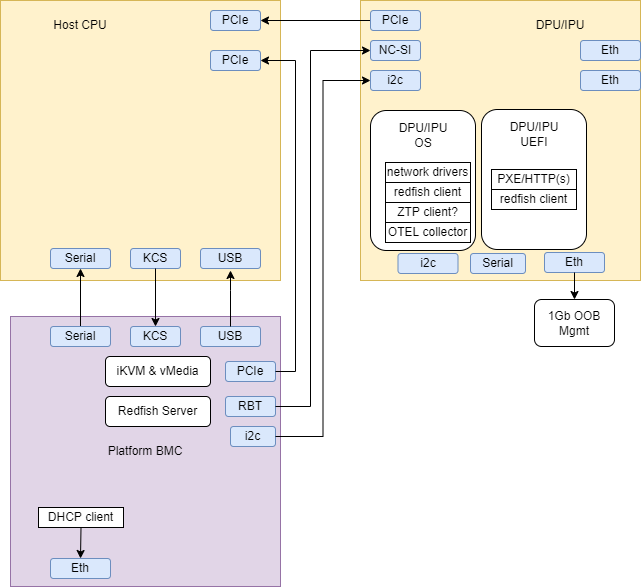

The diagram above was exported from draw.io. Its source (the exported page's mxGraphModel, read from the mxfile embedded in the PNG):
<mxGraphModel dx="1038" dy="674" grid="1" gridSize="10" guides="1" tooltips="1" connect="1" arrows="1" fold="1" page="1" pageScale="1" pageWidth="850" pageHeight="1100" math="0" shadow="0">
  <root>
    <mxCell id="0" />
    <mxCell id="1" parent="0" />
    <mxCell id="wgiCWZMBTDyFpHkr27h_-1" value="" style="whiteSpace=wrap;html=1;aspect=fixed;fillColor=#fff2cc;strokeColor=#d6b656;" parent="1" vertex="1">
      <mxGeometry x="40" y="80" width="280" height="280" as="geometry" />
    </mxCell>
    <mxCell id="wgiCWZMBTDyFpHkr27h_-2" value="Platform BMC" style="whiteSpace=wrap;html=1;aspect=fixed;fillColor=#e1d5e7;strokeColor=#9673a6;" parent="1" vertex="1">
      <mxGeometry x="50" y="396" width="270" height="270" as="geometry" />
    </mxCell>
    <mxCell id="wgiCWZMBTDyFpHkr27h_-3" value="" style="whiteSpace=wrap;html=1;aspect=fixed;fillColor=#fff2cc;strokeColor=#d6b656;" parent="1" vertex="1">
      <mxGeometry x="400" y="80" width="280" height="280" as="geometry" />
    </mxCell>
    <mxCell id="wgiCWZMBTDyFpHkr27h_-6" value="PCIe" style="rounded=1;whiteSpace=wrap;html=1;fillColor=#dae8fc;strokeColor=#6c8ebf;" parent="1" vertex="1">
      <mxGeometry x="250" y="90" width="50" height="20" as="geometry" />
    </mxCell>
    <mxCell id="wgiCWZMBTDyFpHkr27h_-10" value="" style="edgeStyle=orthogonalEdgeStyle;rounded=0;orthogonalLoop=1;jettySize=auto;html=1;" parent="1" source="wgiCWZMBTDyFpHkr27h_-7" target="wgiCWZMBTDyFpHkr27h_-6" edge="1">
      <mxGeometry relative="1" as="geometry" />
    </mxCell>
    <mxCell id="wgiCWZMBTDyFpHkr27h_-7" value="PCIe" style="rounded=1;whiteSpace=wrap;html=1;fillColor=#dae8fc;strokeColor=#6c8ebf;" parent="1" vertex="1">
      <mxGeometry x="410" y="90" width="50" height="20" as="geometry" />
    </mxCell>
    <mxCell id="wgiCWZMBTDyFpHkr27h_-12" value="" style="rounded=1;whiteSpace=wrap;html=1;" parent="1" vertex="1">
      <mxGeometry x="410" y="190" width="105" height="140" as="geometry" />
    </mxCell>
    <mxCell id="wgiCWZMBTDyFpHkr27h_-13" value="DPU/IPU" style="text;html=1;strokeColor=none;fillColor=none;align=center;verticalAlign=middle;whiteSpace=wrap;rounded=0;" parent="1" vertex="1">
      <mxGeometry x="570" y="90" width="60" height="30" as="geometry" />
    </mxCell>
    <mxCell id="wgiCWZMBTDyFpHkr27h_-14" value="Host CPU" style="text;html=1;strokeColor=none;fillColor=none;align=center;verticalAlign=middle;whiteSpace=wrap;rounded=0;" parent="1" vertex="1">
      <mxGeometry x="90" y="90" width="60" height="30" as="geometry" />
    </mxCell>
    <mxCell id="wgiCWZMBTDyFpHkr27h_-15" value="" style="rounded=1;whiteSpace=wrap;html=1;" parent="1" vertex="1">
      <mxGeometry x="521" y="189" width="105" height="140" as="geometry" />
    </mxCell>
    <mxCell id="wgiCWZMBTDyFpHkr27h_-16" value="DPU/IPU OS" style="text;html=1;strokeColor=none;fillColor=none;align=center;verticalAlign=middle;whiteSpace=wrap;rounded=0;" parent="1" vertex="1">
      <mxGeometry x="432.5" y="200" width="60" height="30" as="geometry" />
    </mxCell>
    <mxCell id="wgiCWZMBTDyFpHkr27h_-17" value="DPU/IPU UEFI" style="text;html=1;strokeColor=none;fillColor=none;align=center;verticalAlign=middle;whiteSpace=wrap;rounded=0;" parent="1" vertex="1">
      <mxGeometry x="543.5" y="199" width="60" height="30" as="geometry" />
    </mxCell>
    <mxCell id="wgiCWZMBTDyFpHkr27h_-18" value="network drivers" style="rounded=0;whiteSpace=wrap;html=1;" parent="1" vertex="1">
      <mxGeometry x="425" y="242" width="85" height="20" as="geometry" />
    </mxCell>
    <mxCell id="wgiCWZMBTDyFpHkr27h_-19" value="redfish client" style="rounded=0;whiteSpace=wrap;html=1;" parent="1" vertex="1">
      <mxGeometry x="425" y="262" width="85" height="20" as="geometry" />
    </mxCell>
    <mxCell id="wgiCWZMBTDyFpHkr27h_-21" value="Redfish Server" style="rounded=1;whiteSpace=wrap;html=1;" parent="1" vertex="1">
      <mxGeometry x="145" y="476" width="105" height="30" as="geometry" />
    </mxCell>
    <mxCell id="wgiCWZMBTDyFpHkr27h_-22" value="Eth" style="rounded=1;whiteSpace=wrap;html=1;fillColor=#dae8fc;strokeColor=#6c8ebf;" parent="1" vertex="1">
      <mxGeometry x="90" y="638" width="60" height="20" as="geometry" />
    </mxCell>
    <mxCell id="wgiCWZMBTDyFpHkr27h_-24" value="PXE/HTTP(s)" style="rounded=0;whiteSpace=wrap;html=1;" parent="1" vertex="1">
      <mxGeometry x="531" y="249" width="85" height="20" as="geometry" />
    </mxCell>
    <mxCell id="wgiCWZMBTDyFpHkr27h_-26" value="i2c" style="rounded=1;whiteSpace=wrap;html=1;fillColor=#dae8fc;strokeColor=#6c8ebf;" parent="1" vertex="1">
      <mxGeometry x="270" y="506" width="45" height="20" as="geometry" />
    </mxCell>
    <mxCell id="EX7oUyLRdWHfFiB-NrJM-6" value="" style="edgeStyle=orthogonalEdgeStyle;rounded=0;orthogonalLoop=1;jettySize=auto;html=1;" parent="1" source="wgiCWZMBTDyFpHkr27h_-27" target="EX7oUyLRdWHfFiB-NrJM-5" edge="1">
      <mxGeometry relative="1" as="geometry" />
    </mxCell>
    <mxCell id="wgiCWZMBTDyFpHkr27h_-27" value="Serial" style="rounded=1;whiteSpace=wrap;html=1;fillColor=#dae8fc;strokeColor=#6c8ebf;" parent="1" vertex="1">
      <mxGeometry x="90" y="406" width="60" height="20" as="geometry" />
    </mxCell>
    <mxCell id="wgiCWZMBTDyFpHkr27h_-32" style="edgeStyle=orthogonalEdgeStyle;rounded=0;orthogonalLoop=1;jettySize=auto;html=1;entryX=0.5;entryY=0;entryDx=0;entryDy=0;exitX=0.5;exitY=1;exitDx=0;exitDy=0;" parent="1" source="wgiCWZMBTDyFpHkr27h_-31" target="wgiCWZMBTDyFpHkr27h_-22" edge="1">
      <mxGeometry relative="1" as="geometry" />
    </mxCell>
    <mxCell id="wgiCWZMBTDyFpHkr27h_-31" value="DHCP client" style="rounded=0;whiteSpace=wrap;html=1;" parent="1" vertex="1">
      <mxGeometry x="78" y="587" width="85" height="20" as="geometry" />
    </mxCell>
    <mxCell id="wgiCWZMBTDyFpHkr27h_-34" value="ZTP client?" style="rounded=0;whiteSpace=wrap;html=1;" parent="1" vertex="1">
      <mxGeometry x="425" y="282" width="85" height="20" as="geometry" />
    </mxCell>
    <mxCell id="wgiCWZMBTDyFpHkr27h_-35" value="OTEL collector" style="rounded=0;whiteSpace=wrap;html=1;" parent="1" vertex="1">
      <mxGeometry x="425" y="302" width="85" height="20" as="geometry" />
    </mxCell>
    <mxCell id="EX7oUyLRdWHfFiB-NrJM-4" value="redfish client" style="rounded=0;whiteSpace=wrap;html=1;" parent="1" vertex="1">
      <mxGeometry x="531" y="269" width="85" height="20" as="geometry" />
    </mxCell>
    <mxCell id="EX7oUyLRdWHfFiB-NrJM-5" value="Serial" style="rounded=1;whiteSpace=wrap;html=1;fillColor=#dae8fc;strokeColor=#6c8ebf;" parent="1" vertex="1">
      <mxGeometry x="90" y="328" width="60" height="20" as="geometry" />
    </mxCell>
    <mxCell id="EX7oUyLRdWHfFiB-NrJM-7" value="i2c" style="rounded=1;whiteSpace=wrap;html=1;fillColor=#dae8fc;strokeColor=#6c8ebf;" parent="1" vertex="1">
      <mxGeometry x="410" y="150" width="50" height="20" as="geometry" />
    </mxCell>
    <mxCell id="EX7oUyLRdWHfFiB-NrJM-8" style="edgeStyle=orthogonalEdgeStyle;rounded=0;orthogonalLoop=1;jettySize=auto;html=1;exitX=1;exitY=0.5;exitDx=0;exitDy=0;entryX=0;entryY=0.5;entryDx=0;entryDy=0;" parent="1" source="wgiCWZMBTDyFpHkr27h_-26" target="EX7oUyLRdWHfFiB-NrJM-7" edge="1">
      <mxGeometry relative="1" as="geometry">
        <mxPoint x="280" y="690" as="sourcePoint" />
        <mxPoint x="368.75" y="810" as="targetPoint" />
      </mxGeometry>
    </mxCell>
    <mxCell id="EX7oUyLRdWHfFiB-NrJM-11" value="NC-SI" style="rounded=1;whiteSpace=wrap;html=1;fillColor=#dae8fc;strokeColor=#6c8ebf;" parent="1" vertex="1">
      <mxGeometry x="410" y="120" width="50" height="20" as="geometry" />
    </mxCell>
    <mxCell id="EX7oUyLRdWHfFiB-NrJM-13" value="KCS" style="rounded=1;whiteSpace=wrap;html=1;fillColor=#dae8fc;strokeColor=#6c8ebf;" parent="1" vertex="1">
      <mxGeometry x="170" y="328" width="50" height="20" as="geometry" />
    </mxCell>
    <mxCell id="EX7oUyLRdWHfFiB-NrJM-14" value="KCS" style="rounded=1;whiteSpace=wrap;html=1;fillColor=#dae8fc;strokeColor=#6c8ebf;" parent="1" vertex="1">
      <mxGeometry x="170" y="406" width="50" height="20" as="geometry" />
    </mxCell>
    <mxCell id="EX7oUyLRdWHfFiB-NrJM-16" style="edgeStyle=orthogonalEdgeStyle;rounded=0;orthogonalLoop=1;jettySize=auto;html=1;exitX=0.5;exitY=1;exitDx=0;exitDy=0;entryX=0.5;entryY=0;entryDx=0;entryDy=0;" parent="1" source="EX7oUyLRdWHfFiB-NrJM-13" target="EX7oUyLRdWHfFiB-NrJM-14" edge="1">
      <mxGeometry relative="1" as="geometry">
        <mxPoint x="175" y="302" as="sourcePoint" />
        <mxPoint x="182.5" y="392" as="targetPoint" />
      </mxGeometry>
    </mxCell>
    <mxCell id="EX7oUyLRdWHfFiB-NrJM-17" value="iKVM &amp;amp; vMedia" style="rounded=1;whiteSpace=wrap;html=1;" parent="1" vertex="1">
      <mxGeometry x="145" y="436" width="105" height="30" as="geometry" />
    </mxCell>
    <mxCell id="EX7oUyLRdWHfFiB-NrJM-18" value="USB" style="rounded=1;whiteSpace=wrap;html=1;fillColor=#dae8fc;strokeColor=#6c8ebf;" parent="1" vertex="1">
      <mxGeometry x="240" y="406" width="60" height="20" as="geometry" />
    </mxCell>
    <mxCell id="EX7oUyLRdWHfFiB-NrJM-19" value="USB" style="rounded=1;whiteSpace=wrap;html=1;fillColor=#dae8fc;strokeColor=#6c8ebf;" parent="1" vertex="1">
      <mxGeometry x="240" y="328" width="60" height="20" as="geometry" />
    </mxCell>
    <mxCell id="EX7oUyLRdWHfFiB-NrJM-20" value="" style="edgeStyle=orthogonalEdgeStyle;rounded=0;orthogonalLoop=1;jettySize=auto;html=1;exitX=0.5;exitY=0;exitDx=0;exitDy=0;" parent="1" source="EX7oUyLRdWHfFiB-NrJM-18" edge="1">
      <mxGeometry relative="1" as="geometry">
        <mxPoint x="130" y="380" as="sourcePoint" />
        <mxPoint x="270" y="350" as="targetPoint" />
        <Array as="points">
          <mxPoint x="270" y="370" />
          <mxPoint x="270" y="370" />
        </Array>
      </mxGeometry>
    </mxCell>
    <mxCell id="EX7oUyLRdWHfFiB-NrJM-21" value="PCIe" style="rounded=1;whiteSpace=wrap;html=1;fillColor=#dae8fc;strokeColor=#6c8ebf;" parent="1" vertex="1">
      <mxGeometry x="250" y="130" width="50" height="20" as="geometry" />
    </mxCell>
    <mxCell id="EX7oUyLRdWHfFiB-NrJM-22" value="PCIe" style="rounded=1;whiteSpace=wrap;html=1;fillColor=#dae8fc;strokeColor=#6c8ebf;" parent="1" vertex="1">
      <mxGeometry x="265" y="441" width="50" height="20" as="geometry" />
    </mxCell>
    <mxCell id="EX7oUyLRdWHfFiB-NrJM-23" style="edgeStyle=orthogonalEdgeStyle;rounded=0;orthogonalLoop=1;jettySize=auto;html=1;exitX=1;exitY=0.5;exitDx=0;exitDy=0;entryX=1;entryY=0.5;entryDx=0;entryDy=0;" parent="1" source="EX7oUyLRdWHfFiB-NrJM-22" target="EX7oUyLRdWHfFiB-NrJM-21" edge="1">
      <mxGeometry relative="1" as="geometry">
        <mxPoint x="325" y="560" as="sourcePoint" />
        <mxPoint x="340" y="-105" as="targetPoint" />
      </mxGeometry>
    </mxCell>
    <mxCell id="EX7oUyLRdWHfFiB-NrJM-24" value="RBT" style="rounded=1;whiteSpace=wrap;html=1;fillColor=#dae8fc;strokeColor=#6c8ebf;" parent="1" vertex="1">
      <mxGeometry x="265" y="476" width="50" height="20" as="geometry" />
    </mxCell>
    <mxCell id="EX7oUyLRdWHfFiB-NrJM-26" style="edgeStyle=orthogonalEdgeStyle;rounded=0;orthogonalLoop=1;jettySize=auto;html=1;exitX=1;exitY=0.5;exitDx=0;exitDy=0;entryX=0;entryY=0.5;entryDx=0;entryDy=0;" parent="1" source="EX7oUyLRdWHfFiB-NrJM-24" target="EX7oUyLRdWHfFiB-NrJM-11" edge="1">
      <mxGeometry relative="1" as="geometry">
        <mxPoint x="325" y="560" as="sourcePoint" />
        <mxPoint x="420" y="170" as="targetPoint" />
        <Array as="points">
          <mxPoint x="350" y="486" />
          <mxPoint x="350" y="130" />
        </Array>
      </mxGeometry>
    </mxCell>
    <mxCell id="EX7oUyLRdWHfFiB-NrJM-28" value="Eth" style="rounded=1;whiteSpace=wrap;html=1;fillColor=#dae8fc;strokeColor=#6c8ebf;" parent="1" vertex="1">
      <mxGeometry x="584" y="332" width="60" height="20" as="geometry" />
    </mxCell>
    <mxCell id="EX7oUyLRdWHfFiB-NrJM-29" value="i2c" style="rounded=1;whiteSpace=wrap;html=1;fillColor=#dae8fc;strokeColor=#6c8ebf;" parent="1" vertex="1">
      <mxGeometry x="437.5" y="333" width="60" height="20" as="geometry" />
    </mxCell>
    <mxCell id="EX7oUyLRdWHfFiB-NrJM-30" value="Serial" style="rounded=1;whiteSpace=wrap;html=1;fillColor=#dae8fc;strokeColor=#6c8ebf;" parent="1" vertex="1">
      <mxGeometry x="510" y="333" width="55" height="20" as="geometry" />
    </mxCell>
    <mxCell id="EX7oUyLRdWHfFiB-NrJM-32" value="1Gb OOB&lt;br&gt;Mgmt&lt;br&gt;" style="rounded=1;whiteSpace=wrap;html=1;" parent="1" vertex="1">
      <mxGeometry x="574" y="379" width="80" height="47" as="geometry" />
    </mxCell>
    <mxCell id="EX7oUyLRdWHfFiB-NrJM-33" style="edgeStyle=orthogonalEdgeStyle;rounded=0;orthogonalLoop=1;jettySize=auto;html=1;exitX=0.5;exitY=1;exitDx=0;exitDy=0;entryX=0.5;entryY=0;entryDx=0;entryDy=0;" parent="1" source="EX7oUyLRdWHfFiB-NrJM-28" target="EX7oUyLRdWHfFiB-NrJM-32" edge="1">
      <mxGeometry relative="1" as="geometry">
        <mxPoint x="205" y="358" as="sourcePoint" />
        <mxPoint x="560" y="390" as="targetPoint" />
        <Array as="points" />
      </mxGeometry>
    </mxCell>
    <mxCell id="EX7oUyLRdWHfFiB-NrJM-36" value="Eth" style="rounded=1;whiteSpace=wrap;html=1;fillColor=#dae8fc;strokeColor=#6c8ebf;" parent="1" vertex="1">
      <mxGeometry x="620" y="120" width="60" height="20" as="geometry" />
    </mxCell>
    <mxCell id="EX7oUyLRdWHfFiB-NrJM-37" value="Eth" style="rounded=1;whiteSpace=wrap;html=1;fillColor=#dae8fc;strokeColor=#6c8ebf;" parent="1" vertex="1">
      <mxGeometry x="620" y="150" width="60" height="20" as="geometry" />
    </mxCell>
  </root>
</mxGraphModel>